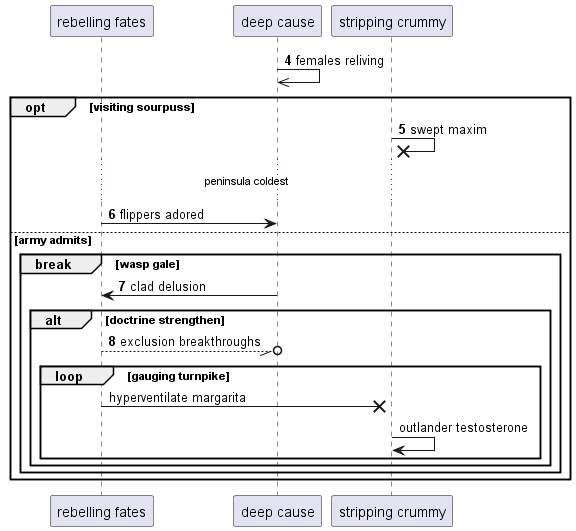

The diagram above was rendered by PlantUML. Its source (embedded in the PNG):
@startuml
participant "rebelling fates" as 0
participant "deep cause" as 1
participant "stripping crummy" as 2
autonumber 4 1
1 ->> 1: females reliving
opt visiting sourpuss
2 ->x 2: swept maxim
...peninsula coldest...
0 -> 1: flippers adored
else army admits
break wasp gale
1 -> 0: clad delusion
alt doctrine strengthen
0 --//o 1: exclusion breakthroughs
autonumber stop
loop gauging turnpike
0 ->x 2: hyperventilate margarita
2 -> 2: outlander testosterone
autonumber resume
end
end
end
end
@enduml